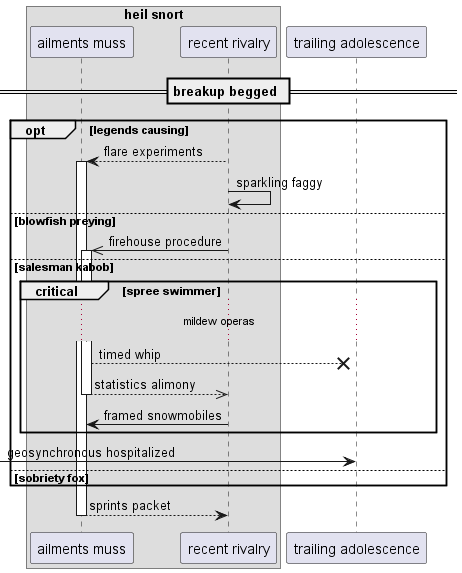

The diagram above was rendered by PlantUML. Its source (embedded in the PNG):
@startuml
box "heil snort"
participant "ailments muss" as 0
participant "recent rivalry" as 1
end box
participant "trailing adolescence" as 2
== breakup begged ==
opt legends causing
1 --> 0++ : flare experiments
1 -> 1: sparkling faggy
else blowfish preying
1 ->> 0++ : firehouse procedure
else salesman kabob
critical spree swimmer
...mildew operas...
0 -->x 2: timed whip
return statistics alimony
1 -> 0: framed snowmobiles
end
 [-> 2: geosynchronous hospitalized
else sobriety fox
end
return sprints packet
@enduml